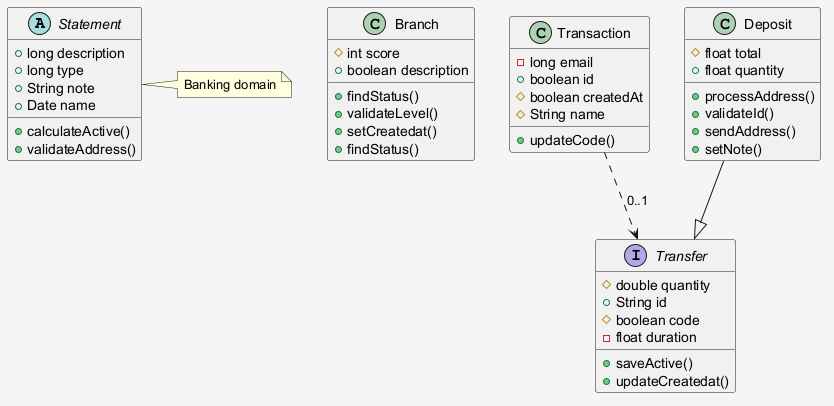

The diagram above was rendered by PlantUML. Its source (embedded in the PNG):
@startuml
skinparam shadowing false
skinparam backgroundColor #F5F5F5
abstract class Statement {
  +long description
  +long type
  +String note
  +Date name
  +calculateActive()
  +validateAddress()
}
class Branch {
  #int score
  +boolean description
  +findStatus()
  +validateLevel()
  +setCreatedat()
  +findStatus()
}
interface Transfer {
  #double quantity
  +String id
  #boolean code
  -float duration
  +saveActive()
  +updateCreatedat()
}
class Transaction {
  -long email
  +boolean id
  #boolean createdAt
  #String name
  +updateCode()
}
class Deposit {
  #float total
  +float quantity
  +processAddress()
  +validateId()
  +sendAddress()
  +setNote()
}
Transaction ..> Transfer : "0..1"
Deposit --|> Transfer
note right of Statement : Banking domain
@enduml